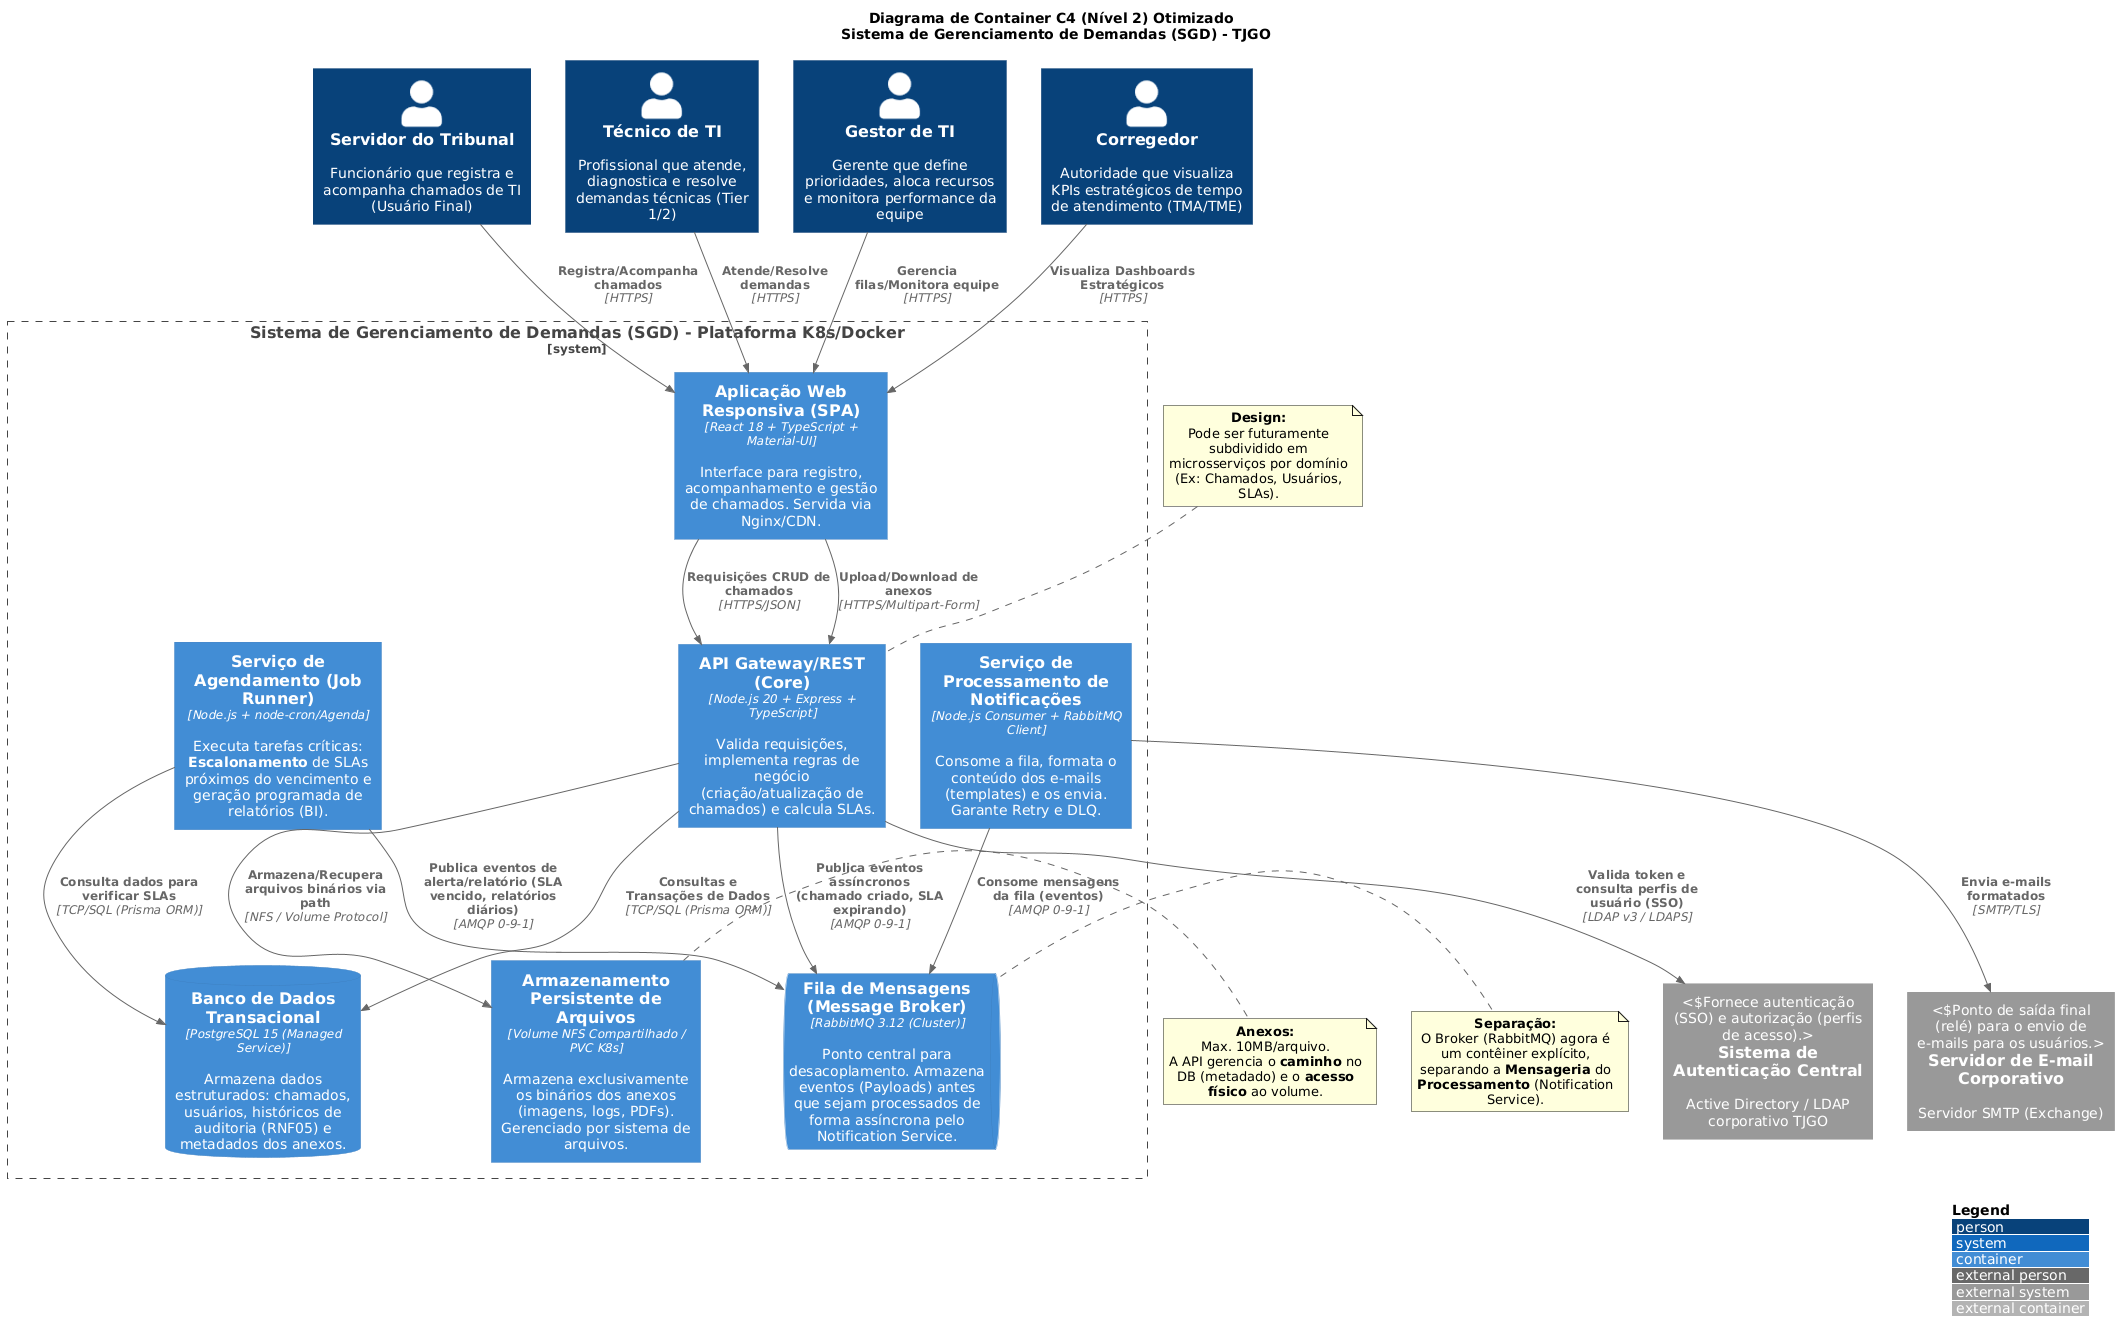

The diagram above was rendered by PlantUML. Its source (embedded in the PNG):
@startuml
!include https://raw.githubusercontent.com/plantuml-stdlib/C4-PlantUML/master/C4_Container.puml

LAYOUT_WITH_LEGEND()

title Diagrama de Container C4 (Nível 2) Otimizado \n Sistema de Gerenciamento de Demandas (SGD) - TJGO

' ===== ATORES (PESSOAS) =====
Person(servidor, "Servidor do Tribunal", "Funcionário que registra e acompanha chamados de TI (Usuário Final)")
Person(tecnico, "Técnico de TI", "Profissional que atende, diagnostica e resolve demandas técnicas (Tier 1/2)")
Person(gestor_ti, "Gestor de TI", "Gerente que define prioridades, aloca recursos e monitora performance da equipe")
Person(corregedor, "Corregedor", "Autoridade que visualiza KPIs estratégicos de tempo de atendimento (TMA/TME)")

' ===== BOUNDARY DO SISTEMA =====
System_Boundary(sgd, "Sistema de Gerenciamento de Demandas (SGD) - Plataforma K8s/Docker") {

    ' Container 1: Frontend
    Container(spa, "Aplicação Web Responsiva (SPA)", "React 18 + TypeScript + Material-UI", "Interface para registro, acompanhamento e gestão de chamados. Servida via Nginx/CDN.")

    ' Container 2: Backend API (Core do Negócio)
    Container(api, "API Gateway/REST (Core)", "Node.js 20 + Express + TypeScript", "Valida requisições, implementa regras de negócio (criação/atualização de chamados) e calcula SLAs.")

    ' Container 3: Banco de Dados
    ContainerDb(db, "Banco de Dados Transacional", "PostgreSQL 15 (Managed Service)", "Armazena dados estruturados: chamados, usuários, históricos de auditoria (RNF05) e metadados dos anexos.")

    ' Container 4: Scheduler (Serviço Cron)
    Container(scheduler, "Serviço de Agendamento (Job Runner)", "Node.js + node-cron/Agenda", "Executa tarefas críticas: **Escalonamento** de SLAs próximos do vencimento e geração programada de relatórios (BI).")

    ' Container 5: Notification Service (Microsserviço Assíncrono)
    Container(notification, "Serviço de Processamento de Notificações", "Node.js Consumer + RabbitMQ Client", "Consome a fila, formata o conteúdo dos e-mails (templates) e os envia. Garante Retry e DLQ.")

    ' Container 6: Message Broker
    ContainerQueue(broker, "Fila de Mensagens (Message Broker)", "RabbitMQ 3.12 (Cluster)", "Ponto central para desacoplamento. Armazena eventos (Payloads) antes que sejam processados de forma assíncrona pelo Notification Service.")

    ' Container 7: File Storage (Armazenamento de Binários)
    Container(file_storage, "Armazenamento Persistente de Arquivos", "Volume NFS Compartilhado / PVC K8s", "Armazena exclusivamente os binários dos anexos (imagens, logs, PDFs). Gerenciado por sistema de arquivos.")

}

' ===== SISTEMAS EXTERNOS =====
System_Ext(auth_system, "Sistema de Autenticação Central", "Active Directory / LDAP corporativo TJGO", "Fornece autenticação (SSO) e autorização (perfis de acesso).")
System_Ext(email_system, "Servidor de E-mail Corporativo", "Servidor SMTP (Exchange)", "Ponto de saída final (relé) para o envio de e-mails para os usuários.")

' ===== RELACIONAMENTOS: ATORES → SISTEMA =====
Rel(servidor, spa, "Registra/Acompanha chamados", "HTTPS")
Rel(tecnico, spa, "Atende/Resolve demandas", "HTTPS")
Rel(gestor_ti, spa, "Gerencia filas/Monitora equipe", "HTTPS")
Rel(corregedor, spa, "Visualiza Dashboards Estratégicos", "HTTPS")

' ===== RELACIONAMENTOS: CONTAINERS INTERNOS (Fluxo de Dados Otimizado) =====
Rel(spa, api, "Requisições CRUD de chamados", "HTTPS/JSON")
Rel(api, db, "Consultas e Transações de Dados", "TCP/SQL (Prisma ORM)")

' --- Fluxo de Notificações (API publica, Broker armazena, Notification consome) ---
Rel(api, broker, "Publica eventos assíncronos (chamado criado, SLA expirando)", "AMQP 0-9-1")
Rel(scheduler, broker, "Publica eventos de alerta/relatório (SLA vencido, relatórios diários)", "AMQP 0-9-1")
Rel(notification, broker, "Consome mensagens da fila (eventos)", "AMQP 0-9-1")
Rel(notification, email_system, "Envia e-mails formatados", "SMTP/TLS")

' --- Fluxo de Arquivos (API como Proxy Único e Ponto de Autorização) ---
Rel(api, file_storage, "Armazena/Recupera arquivos binários via path", "NFS / Volume Protocol")
Rel(spa, api, "Upload/Download de anexos", "HTTPS/Multipart-Form")

' --- Relacionamentos de Suporte/Configuração ---
Rel(scheduler, db, "Consulta dados para verificar SLAs", "TCP/SQL (Prisma ORM)")
Rel(api, auth_system, "Valida token e consulta perfis de usuário (SSO)", "LDAP v3 / LDAPS")

' ===== NOTAS ARQUITETURAIS PARA MAIOR CLAREZA =====
note right of broker
**Separação:**
O Broker (RabbitMQ) agora é um contêiner explícito, separando a **Mensageria** do **Processamento** (Notification Service).
end note

note right of file_storage
**Anexos:**
Max. 10MB/arquivo.
A API gerencia o **caminho** no DB (metadado) e o **acesso físico** ao volume.
end note

note top of api
**Design:**
Pode ser futuramente subdividido em microsserviços por domínio (Ex: Chamados, Usuários, SLAs).
end note
@enduml